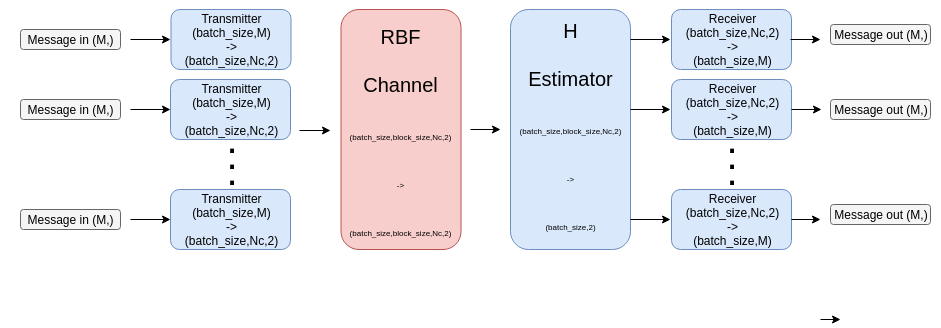

The diagram above was exported from draw.io. Its source (the exported page's mxGraphModel, read from the mxfile embedded in the PNG):
<mxGraphModel dx="994" dy="352" grid="1" gridSize="10" guides="1" tooltips="1" connect="1" arrows="1" fold="1" page="1" pageScale="1" pageWidth="827" pageHeight="1169" math="0" shadow="0">
  <root>
    <mxCell id="0" />
    <mxCell id="1" parent="0" />
    <mxCell id="wDXr_jsWzj_K6IwoDMJq-9" value="" style="group" vertex="1" connectable="0" parent="1">
      <mxGeometry x="240" y="150" width="120" height="60" as="geometry" />
    </mxCell>
    <mxCell id="wDXr_jsWzj_K6IwoDMJq-10" value="" style="group" vertex="1" connectable="0" parent="wDXr_jsWzj_K6IwoDMJq-9">
      <mxGeometry width="120" height="60" as="geometry" />
    </mxCell>
    <mxCell id="wDXr_jsWzj_K6IwoDMJq-11" value="" style="rounded=1;whiteSpace=wrap;html=1;fillColor=#dae8fc;strokeColor=#6c8ebf;" vertex="1" parent="wDXr_jsWzj_K6IwoDMJq-10">
      <mxGeometry width="120" height="60" as="geometry" />
    </mxCell>
    <mxCell id="wDXr_jsWzj_K6IwoDMJq-12" value="Transmitter&lt;br&gt;(batch_size,M)&lt;br&gt;-&amp;gt;&lt;br&gt;(batch_size,Nc,2)&lt;br&gt;" style="text;html=1;strokeColor=none;fillColor=none;align=center;verticalAlign=middle;whiteSpace=wrap;rounded=0;" vertex="1" parent="wDXr_jsWzj_K6IwoDMJq-10">
      <mxGeometry x="40" y="20" width="40" height="20" as="geometry" />
    </mxCell>
    <mxCell id="wDXr_jsWzj_K6IwoDMJq-13" value="" style="group" vertex="1" connectable="0" parent="1">
      <mxGeometry x="240" y="260" width="120" height="60" as="geometry" />
    </mxCell>
    <mxCell id="wDXr_jsWzj_K6IwoDMJq-14" value="" style="group" vertex="1" connectable="0" parent="wDXr_jsWzj_K6IwoDMJq-13">
      <mxGeometry width="120" height="60" as="geometry" />
    </mxCell>
    <mxCell id="wDXr_jsWzj_K6IwoDMJq-15" value="" style="rounded=1;whiteSpace=wrap;html=1;fillColor=#dae8fc;strokeColor=#6c8ebf;" vertex="1" parent="wDXr_jsWzj_K6IwoDMJq-14">
      <mxGeometry width="120" height="60" as="geometry" />
    </mxCell>
    <mxCell id="wDXr_jsWzj_K6IwoDMJq-16" value="Transmitter&lt;br&gt;(batch_size,M)&lt;br&gt;-&amp;gt;&lt;br&gt;(batch_size,Nc,2)&lt;br&gt;" style="text;html=1;strokeColor=none;fillColor=none;align=center;verticalAlign=middle;whiteSpace=wrap;rounded=0;" vertex="1" parent="wDXr_jsWzj_K6IwoDMJq-14">
      <mxGeometry x="40" y="20" width="40" height="20" as="geometry" />
    </mxCell>
    <mxCell id="wDXr_jsWzj_K6IwoDMJq-19" value="&lt;p style=&quot;line-height: 40%&quot;&gt;.&lt;br&gt;.&lt;br&gt;.&lt;br&gt;&lt;/p&gt;" style="text;html=1;strokeColor=none;fillColor=none;align=center;verticalAlign=middle;whiteSpace=wrap;rounded=0;fontSize=40;" vertex="1" parent="1">
      <mxGeometry x="281" y="215" width="40" height="20" as="geometry" />
    </mxCell>
    <mxCell id="wDXr_jsWzj_K6IwoDMJq-22" value="" style="group" vertex="1" connectable="0" parent="1">
      <mxGeometry x="90" y="90" width="115" height="50" as="geometry" />
    </mxCell>
    <mxCell id="wDXr_jsWzj_K6IwoDMJq-25" value="" style="group" vertex="1" connectable="0" parent="wDXr_jsWzj_K6IwoDMJq-22">
      <mxGeometry width="115" height="50" as="geometry" />
    </mxCell>
    <mxCell id="wDXr_jsWzj_K6IwoDMJq-26" value="" style="group" vertex="1" connectable="0" parent="wDXr_jsWzj_K6IwoDMJq-25">
      <mxGeometry width="115" height="50" as="geometry" />
    </mxCell>
    <mxCell id="wDXr_jsWzj_K6IwoDMJq-45" value="" style="rounded=1;whiteSpace=wrap;html=1;fontSize=40;fillColor=#f5f5f5;strokeColor=#666666;fontColor=#333333;" vertex="1" parent="wDXr_jsWzj_K6IwoDMJq-26">
      <mxGeometry y="10" width="100" height="20" as="geometry" />
    </mxCell>
    <mxCell id="wDXr_jsWzj_K6IwoDMJq-20" value="&lt;font style=&quot;font-size: 12px&quot;&gt;Message in (M,)&lt;/font&gt;" style="text;html=1;strokeColor=none;fillColor=none;align=center;verticalAlign=middle;whiteSpace=wrap;rounded=0;fontSize=40;" vertex="1" parent="wDXr_jsWzj_K6IwoDMJq-26">
      <mxGeometry width="100" height="20" as="geometry" />
    </mxCell>
    <mxCell id="wDXr_jsWzj_K6IwoDMJq-21" value="" style="endArrow=classic;html=1;fontSize=40;entryX=0;entryY=0.5;entryDx=0;entryDy=0;" edge="1" parent="wDXr_jsWzj_K6IwoDMJq-26">
      <mxGeometry width="50" height="50" relative="1" as="geometry">
        <mxPoint x="110" y="20" as="sourcePoint" />
        <mxPoint x="150" y="20" as="targetPoint" />
      </mxGeometry>
    </mxCell>
    <mxCell id="wDXr_jsWzj_K6IwoDMJq-33" value="" style="group" vertex="1" connectable="0" parent="1">
      <mxGeometry x="70" y="270" width="120" height="30" as="geometry" />
    </mxCell>
    <mxCell id="wDXr_jsWzj_K6IwoDMJq-34" value="" style="group" vertex="1" connectable="0" parent="wDXr_jsWzj_K6IwoDMJq-33">
      <mxGeometry width="120" height="30" as="geometry" />
    </mxCell>
    <mxCell id="wDXr_jsWzj_K6IwoDMJq-35" value="" style="group" vertex="1" connectable="0" parent="wDXr_jsWzj_K6IwoDMJq-34">
      <mxGeometry width="120" height="30" as="geometry" />
    </mxCell>
    <mxCell id="wDXr_jsWzj_K6IwoDMJq-47" value="" style="rounded=1;whiteSpace=wrap;html=1;fontSize=40;fillColor=#f5f5f5;strokeColor=#666666;fontColor=#333333;" vertex="1" parent="wDXr_jsWzj_K6IwoDMJq-35">
      <mxGeometry x="20" y="10" width="100" height="20" as="geometry" />
    </mxCell>
    <mxCell id="wDXr_jsWzj_K6IwoDMJq-36" value="&lt;font style=&quot;font-size: 12px&quot;&gt;Message in (M,)&lt;/font&gt;" style="text;html=1;strokeColor=none;fillColor=none;align=center;verticalAlign=middle;whiteSpace=wrap;rounded=0;fontSize=40;" vertex="1" parent="wDXr_jsWzj_K6IwoDMJq-35">
      <mxGeometry x="20" width="100" height="20" as="geometry" />
    </mxCell>
    <mxCell id="wDXr_jsWzj_K6IwoDMJq-37" value="" style="endArrow=classic;html=1;fontSize=40;entryX=0;entryY=0.5;entryDx=0;entryDy=0;" edge="1" parent="wDXr_jsWzj_K6IwoDMJq-35" target="wDXr_jsWzj_K6IwoDMJq-15">
      <mxGeometry width="50" height="50" relative="1" as="geometry">
        <mxPoint x="130" y="20" as="sourcePoint" />
        <mxPoint x="100" y="50" as="targetPoint" />
      </mxGeometry>
    </mxCell>
    <mxCell id="wDXr_jsWzj_K6IwoDMJq-39" value="" style="endArrow=classic;html=1;fontSize=40;" edge="1" parent="1">
      <mxGeometry width="50" height="50" relative="1" as="geometry">
        <mxPoint x="369" y="201" as="sourcePoint" />
        <mxPoint x="400" y="201" as="targetPoint" />
      </mxGeometry>
    </mxCell>
    <mxCell id="wDXr_jsWzj_K6IwoDMJq-43" style="edgeStyle=orthogonalEdgeStyle;rounded=0;orthogonalLoop=1;jettySize=auto;html=1;exitX=0.5;exitY=1;exitDx=0;exitDy=0;fontSize=40;" edge="1" parent="1" source="wDXr_jsWzj_K6IwoDMJq-19" target="wDXr_jsWzj_K6IwoDMJq-19">
      <mxGeometry relative="1" as="geometry" />
    </mxCell>
    <mxCell id="wDXr_jsWzj_K6IwoDMJq-28" value="" style="group" vertex="1" connectable="0" parent="1">
      <mxGeometry x="90" y="160" width="110" height="30" as="geometry" />
    </mxCell>
    <mxCell id="wDXr_jsWzj_K6IwoDMJq-29" value="" style="group" vertex="1" connectable="0" parent="wDXr_jsWzj_K6IwoDMJq-28">
      <mxGeometry width="110" height="30" as="geometry" />
    </mxCell>
    <mxCell id="wDXr_jsWzj_K6IwoDMJq-30" value="" style="group" vertex="1" connectable="0" parent="wDXr_jsWzj_K6IwoDMJq-29">
      <mxGeometry width="110" height="30" as="geometry" />
    </mxCell>
    <mxCell id="wDXr_jsWzj_K6IwoDMJq-32" value="" style="endArrow=classic;html=1;fontSize=40;" edge="1" parent="wDXr_jsWzj_K6IwoDMJq-30" target="wDXr_jsWzj_K6IwoDMJq-11">
      <mxGeometry width="50" height="50" relative="1" as="geometry">
        <mxPoint x="110" y="20" as="sourcePoint" />
        <mxPoint x="100" y="50" as="targetPoint" />
      </mxGeometry>
    </mxCell>
    <mxCell id="wDXr_jsWzj_K6IwoDMJq-31" value="&lt;font style=&quot;font-size: 12px&quot;&gt;Message in (M,)&lt;/font&gt;" style="text;html=1;strokeColor=none;fillColor=none;align=center;verticalAlign=middle;whiteSpace=wrap;rounded=0;fontSize=40;" vertex="1" parent="wDXr_jsWzj_K6IwoDMJq-30">
      <mxGeometry width="100" height="20" as="geometry" />
    </mxCell>
    <mxCell id="wDXr_jsWzj_K6IwoDMJq-48" value="" style="rounded=1;whiteSpace=wrap;html=1;fontSize=40;fillColor=#f5f5f5;strokeColor=#666666;fontColor=#333333;" vertex="1" parent="wDXr_jsWzj_K6IwoDMJq-30">
      <mxGeometry y="10" width="100" height="20" as="geometry" />
    </mxCell>
    <mxCell id="wDXr_jsWzj_K6IwoDMJq-49" value="&lt;font style=&quot;font-size: 12px&quot;&gt;Message in (M,)&lt;/font&gt;" style="text;html=1;strokeColor=none;fillColor=none;align=center;verticalAlign=middle;whiteSpace=wrap;rounded=0;fontSize=40;" vertex="1" parent="wDXr_jsWzj_K6IwoDMJq-30">
      <mxGeometry width="100" height="20" as="geometry" />
    </mxCell>
    <mxCell id="wDXr_jsWzj_K6IwoDMJq-52" value="" style="group" vertex="1" connectable="0" parent="1">
      <mxGeometry x="410.5" y="80" width="120" height="240" as="geometry" />
    </mxCell>
    <mxCell id="wDXr_jsWzj_K6IwoDMJq-40" value="" style="rounded=1;whiteSpace=wrap;html=1;fontSize=40;fillColor=#f8cecc;strokeColor=#b85450;" vertex="1" parent="wDXr_jsWzj_K6IwoDMJq-52">
      <mxGeometry width="120" height="240" as="geometry" />
    </mxCell>
    <mxCell id="wDXr_jsWzj_K6IwoDMJq-41" value="&lt;font&gt;&lt;font style=&quot;font-size: 20px&quot;&gt;RBF Channel&lt;/font&gt;&lt;br&gt;&lt;font style=&quot;font-size: 8px&quot;&gt;(batch_size,block_size,Nc,2)&lt;br&gt;-&amp;gt;&lt;br&gt;(batch_size,block_size,Nc,2)&lt;br&gt;&lt;/font&gt;&lt;br&gt;&lt;/font&gt;" style="text;html=1;strokeColor=none;fillColor=none;align=center;verticalAlign=middle;whiteSpace=wrap;rounded=0;fontSize=40;" vertex="1" parent="wDXr_jsWzj_K6IwoDMJq-52">
      <mxGeometry x="40" y="130" width="40" height="20" as="geometry" />
    </mxCell>
    <mxCell id="wDXr_jsWzj_K6IwoDMJq-53" value="" style="group" vertex="1" connectable="0" parent="1">
      <mxGeometry x="580" y="80" width="120" height="240" as="geometry" />
    </mxCell>
    <mxCell id="wDXr_jsWzj_K6IwoDMJq-54" value="" style="rounded=1;whiteSpace=wrap;html=1;fontSize=40;fillColor=#dae8fc;strokeColor=#6c8ebf;" vertex="1" parent="wDXr_jsWzj_K6IwoDMJq-53">
      <mxGeometry width="120" height="240" as="geometry" />
    </mxCell>
    <mxCell id="wDXr_jsWzj_K6IwoDMJq-55" value="&lt;font style=&quot;font-size: 8px ; line-height: 10%&quot;&gt;&lt;span style=&quot;font-size: 20px&quot;&gt;H Estimator&lt;/span&gt;&lt;br&gt;&lt;font style=&quot;font-size: 8px&quot;&gt;(batch_size,block_size,Nc,2)&lt;br&gt;-&amp;gt;&lt;br&gt;(batch_size,2)&lt;/font&gt;&lt;br&gt;&lt;/font&gt;" style="text;html=1;strokeColor=none;fillColor=none;align=center;verticalAlign=middle;whiteSpace=wrap;rounded=0;fontSize=40;" vertex="1" parent="wDXr_jsWzj_K6IwoDMJq-53">
      <mxGeometry x="40" y="100" width="40" height="20" as="geometry" />
    </mxCell>
    <mxCell id="wDXr_jsWzj_K6IwoDMJq-56" value="" style="endArrow=classic;html=1;fontSize=40;" edge="1" parent="1">
      <mxGeometry width="50" height="50" relative="1" as="geometry">
        <mxPoint x="540" y="200" as="sourcePoint" />
        <mxPoint x="570" y="200" as="targetPoint" />
      </mxGeometry>
    </mxCell>
    <mxCell id="wDXr_jsWzj_K6IwoDMJq-70" value="&lt;p style=&quot;line-height: 40%&quot;&gt;.&lt;br&gt;.&lt;br&gt;.&lt;br&gt;&lt;/p&gt;" style="text;html=1;strokeColor=none;fillColor=none;align=center;verticalAlign=middle;whiteSpace=wrap;rounded=0;fontSize=40;" vertex="1" parent="1">
      <mxGeometry x="781" y="215" width="40" height="20" as="geometry" />
    </mxCell>
    <mxCell id="wDXr_jsWzj_K6IwoDMJq-71" value="" style="endArrow=classic;html=1;fontSize=40;entryX=0;entryY=0.5;entryDx=0;entryDy=0;" edge="1" parent="1">
      <mxGeometry width="50" height="50" relative="1" as="geometry">
        <mxPoint x="700" y="110" as="sourcePoint" />
        <mxPoint x="740" y="110" as="targetPoint" />
      </mxGeometry>
    </mxCell>
    <mxCell id="wDXr_jsWzj_K6IwoDMJq-72" value="" style="endArrow=classic;html=1;fontSize=40;entryX=0;entryY=0.5;entryDx=0;entryDy=0;" edge="1" parent="1">
      <mxGeometry width="50" height="50" relative="1" as="geometry">
        <mxPoint x="700" y="290" as="sourcePoint" />
        <mxPoint x="740" y="290" as="targetPoint" />
      </mxGeometry>
    </mxCell>
    <mxCell id="wDXr_jsWzj_K6IwoDMJq-73" style="edgeStyle=orthogonalEdgeStyle;rounded=0;orthogonalLoop=1;jettySize=auto;html=1;exitX=0.5;exitY=1;exitDx=0;exitDy=0;fontSize=40;" edge="1" parent="1" source="wDXr_jsWzj_K6IwoDMJq-70" target="wDXr_jsWzj_K6IwoDMJq-70">
      <mxGeometry relative="1" as="geometry" />
    </mxCell>
    <mxCell id="wDXr_jsWzj_K6IwoDMJq-74" value="" style="endArrow=classic;html=1;fontSize=40;" edge="1" parent="1">
      <mxGeometry width="50" height="50" relative="1" as="geometry">
        <mxPoint x="700" y="180" as="sourcePoint" />
        <mxPoint x="740" y="180" as="targetPoint" />
      </mxGeometry>
    </mxCell>
    <mxCell id="wDXr_jsWzj_K6IwoDMJq-79" value="" style="group" vertex="1" connectable="0" parent="1">
      <mxGeometry x="240.5" y="80" width="120" height="60" as="geometry" />
    </mxCell>
    <mxCell id="wDXr_jsWzj_K6IwoDMJq-80" value="" style="group" vertex="1" connectable="0" parent="wDXr_jsWzj_K6IwoDMJq-79">
      <mxGeometry width="120" height="60" as="geometry" />
    </mxCell>
    <mxCell id="wDXr_jsWzj_K6IwoDMJq-81" value="" style="rounded=1;whiteSpace=wrap;html=1;fillColor=#dae8fc;strokeColor=#6c8ebf;" vertex="1" parent="wDXr_jsWzj_K6IwoDMJq-80">
      <mxGeometry width="120" height="60" as="geometry" />
    </mxCell>
    <mxCell id="wDXr_jsWzj_K6IwoDMJq-82" value="Transmitter&lt;br&gt;(batch_size,M)&lt;br&gt;-&amp;gt;&lt;br&gt;(batch_size,Nc,2)&lt;br&gt;" style="text;html=1;strokeColor=none;fillColor=none;align=center;verticalAlign=middle;whiteSpace=wrap;rounded=0;" vertex="1" parent="wDXr_jsWzj_K6IwoDMJq-80">
      <mxGeometry x="40" y="20" width="40" height="20" as="geometry" />
    </mxCell>
    <mxCell id="wDXr_jsWzj_K6IwoDMJq-83" value="" style="group" vertex="1" connectable="0" parent="1">
      <mxGeometry x="741" y="80" width="120" height="60" as="geometry" />
    </mxCell>
    <mxCell id="wDXr_jsWzj_K6IwoDMJq-84" value="" style="group" vertex="1" connectable="0" parent="wDXr_jsWzj_K6IwoDMJq-83">
      <mxGeometry width="120" height="60" as="geometry" />
    </mxCell>
    <mxCell id="wDXr_jsWzj_K6IwoDMJq-85" value="" style="rounded=1;whiteSpace=wrap;html=1;fillColor=#dae8fc;strokeColor=#6c8ebf;" vertex="1" parent="wDXr_jsWzj_K6IwoDMJq-84">
      <mxGeometry width="120" height="60" as="geometry" />
    </mxCell>
    <mxCell id="wDXr_jsWzj_K6IwoDMJq-86" value="Receiver&lt;br&gt;(batch_size,Nc,2)&lt;br&gt;-&amp;gt;&lt;br&gt;(batch_size,M)&lt;br&gt;" style="text;html=1;strokeColor=none;fillColor=none;align=center;verticalAlign=middle;whiteSpace=wrap;rounded=0;" vertex="1" parent="wDXr_jsWzj_K6IwoDMJq-84">
      <mxGeometry x="40" y="20" width="40" height="20" as="geometry" />
    </mxCell>
    <mxCell id="wDXr_jsWzj_K6IwoDMJq-88" value="" style="group" vertex="1" connectable="0" parent="1">
      <mxGeometry x="741" y="150" width="120" height="60" as="geometry" />
    </mxCell>
    <mxCell id="wDXr_jsWzj_K6IwoDMJq-89" value="" style="group" vertex="1" connectable="0" parent="wDXr_jsWzj_K6IwoDMJq-88">
      <mxGeometry width="120" height="60" as="geometry" />
    </mxCell>
    <mxCell id="wDXr_jsWzj_K6IwoDMJq-90" value="" style="rounded=1;whiteSpace=wrap;html=1;fillColor=#dae8fc;strokeColor=#6c8ebf;" vertex="1" parent="wDXr_jsWzj_K6IwoDMJq-89">
      <mxGeometry width="120" height="60" as="geometry" />
    </mxCell>
    <mxCell id="wDXr_jsWzj_K6IwoDMJq-91" value="Receiver&lt;br&gt;(batch_size,Nc,2)&lt;br&gt;-&amp;gt;&lt;br&gt;(batch_size,M)&lt;br&gt;" style="text;html=1;strokeColor=none;fillColor=none;align=center;verticalAlign=middle;whiteSpace=wrap;rounded=0;" vertex="1" parent="wDXr_jsWzj_K6IwoDMJq-89">
      <mxGeometry x="40" y="20" width="40" height="20" as="geometry" />
    </mxCell>
    <mxCell id="wDXr_jsWzj_K6IwoDMJq-92" value="" style="group" vertex="1" connectable="0" parent="1">
      <mxGeometry x="741" y="260" width="120" height="60" as="geometry" />
    </mxCell>
    <mxCell id="wDXr_jsWzj_K6IwoDMJq-93" value="" style="group" vertex="1" connectable="0" parent="wDXr_jsWzj_K6IwoDMJq-92">
      <mxGeometry width="120" height="60" as="geometry" />
    </mxCell>
    <mxCell id="wDXr_jsWzj_K6IwoDMJq-94" value="" style="rounded=1;whiteSpace=wrap;html=1;fillColor=#dae8fc;strokeColor=#6c8ebf;" vertex="1" parent="wDXr_jsWzj_K6IwoDMJq-93">
      <mxGeometry width="120" height="60" as="geometry" />
    </mxCell>
    <mxCell id="wDXr_jsWzj_K6IwoDMJq-95" value="Receiver&lt;br&gt;(batch_size,Nc,2)&lt;br&gt;-&amp;gt;&lt;br&gt;(batch_size,M)&lt;br&gt;" style="text;html=1;strokeColor=none;fillColor=none;align=center;verticalAlign=middle;whiteSpace=wrap;rounded=0;" vertex="1" parent="wDXr_jsWzj_K6IwoDMJq-93">
      <mxGeometry x="40" y="20" width="40" height="20" as="geometry" />
    </mxCell>
    <mxCell id="wDXr_jsWzj_K6IwoDMJq-98" value="" style="group" vertex="1" connectable="0" parent="1">
      <mxGeometry x="890" y="275" width="120" height="40" as="geometry" />
    </mxCell>
    <mxCell id="wDXr_jsWzj_K6IwoDMJq-99" value="" style="group" vertex="1" connectable="0" parent="wDXr_jsWzj_K6IwoDMJq-98">
      <mxGeometry width="120" height="30" as="geometry" />
    </mxCell>
    <mxCell id="wDXr_jsWzj_K6IwoDMJq-117" value="" style="group" vertex="1" connectable="0" parent="wDXr_jsWzj_K6IwoDMJq-98">
      <mxGeometry x="10" y="-10" width="100" height="30" as="geometry" />
    </mxCell>
    <mxCell id="wDXr_jsWzj_K6IwoDMJq-118" value="" style="group" vertex="1" connectable="0" parent="wDXr_jsWzj_K6IwoDMJq-117">
      <mxGeometry width="100" height="30" as="geometry" />
    </mxCell>
    <mxCell id="wDXr_jsWzj_K6IwoDMJq-119" value="" style="rounded=1;whiteSpace=wrap;html=1;fontSize=40;fillColor=#f5f5f5;strokeColor=#666666;fontColor=#333333;" vertex="1" parent="wDXr_jsWzj_K6IwoDMJq-118">
      <mxGeometry y="10" width="100" height="20" as="geometry" />
    </mxCell>
    <mxCell id="wDXr_jsWzj_K6IwoDMJq-120" value="&lt;font style=&quot;font-size: 12px&quot;&gt;Message out (M,)&lt;/font&gt;" style="text;html=1;strokeColor=none;fillColor=none;align=center;verticalAlign=middle;whiteSpace=wrap;rounded=0;fontSize=40;" vertex="1" parent="wDXr_jsWzj_K6IwoDMJq-118">
      <mxGeometry width="100" height="20" as="geometry" />
    </mxCell>
    <mxCell id="wDXr_jsWzj_K6IwoDMJq-110" value="" style="group" vertex="1" connectable="0" parent="1">
      <mxGeometry x="900" y="85" width="100" height="30" as="geometry" />
    </mxCell>
    <mxCell id="wDXr_jsWzj_K6IwoDMJq-108" value="" style="group" vertex="1" connectable="0" parent="wDXr_jsWzj_K6IwoDMJq-110">
      <mxGeometry width="100" height="30" as="geometry" />
    </mxCell>
    <mxCell id="wDXr_jsWzj_K6IwoDMJq-96" value="" style="rounded=1;whiteSpace=wrap;html=1;fontSize=40;fillColor=#f5f5f5;strokeColor=#666666;fontColor=#333333;" vertex="1" parent="wDXr_jsWzj_K6IwoDMJq-108">
      <mxGeometry y="10" width="100" height="20" as="geometry" />
    </mxCell>
    <mxCell id="wDXr_jsWzj_K6IwoDMJq-97" value="&lt;font style=&quot;font-size: 12px&quot;&gt;Message out (M,)&lt;/font&gt;" style="text;html=1;strokeColor=none;fillColor=none;align=center;verticalAlign=middle;whiteSpace=wrap;rounded=0;fontSize=40;" vertex="1" parent="wDXr_jsWzj_K6IwoDMJq-108">
      <mxGeometry width="100" height="20" as="geometry" />
    </mxCell>
    <mxCell id="wDXr_jsWzj_K6IwoDMJq-111" value="" style="group" vertex="1" connectable="0" parent="1">
      <mxGeometry x="900" y="160" width="100" height="30" as="geometry" />
    </mxCell>
    <mxCell id="wDXr_jsWzj_K6IwoDMJq-112" value="" style="group" vertex="1" connectable="0" parent="wDXr_jsWzj_K6IwoDMJq-111">
      <mxGeometry width="100" height="30" as="geometry" />
    </mxCell>
    <mxCell id="wDXr_jsWzj_K6IwoDMJq-113" value="" style="rounded=1;whiteSpace=wrap;html=1;fontSize=40;fillColor=#f5f5f5;strokeColor=#666666;fontColor=#333333;" vertex="1" parent="wDXr_jsWzj_K6IwoDMJq-112">
      <mxGeometry y="10" width="100" height="20" as="geometry" />
    </mxCell>
    <mxCell id="wDXr_jsWzj_K6IwoDMJq-114" value="&lt;font style=&quot;font-size: 12px&quot;&gt;Message out (M,)&lt;/font&gt;" style="text;html=1;strokeColor=none;fillColor=none;align=center;verticalAlign=middle;whiteSpace=wrap;rounded=0;fontSize=40;" vertex="1" parent="wDXr_jsWzj_K6IwoDMJq-112">
      <mxGeometry width="100" height="20" as="geometry" />
    </mxCell>
    <mxCell id="wDXr_jsWzj_K6IwoDMJq-121" value="" style="endArrow=classic;html=1;fontSize=40;" edge="1" parent="1">
      <mxGeometry width="50" height="50" relative="1" as="geometry">
        <mxPoint x="890" y="390" as="sourcePoint" />
        <mxPoint x="910" y="390" as="targetPoint" />
      </mxGeometry>
    </mxCell>
    <mxCell id="wDXr_jsWzj_K6IwoDMJq-122" value="" style="endArrow=classic;html=1;fontSize=40;" edge="1" parent="1">
      <mxGeometry width="50" height="50" relative="1" as="geometry">
        <mxPoint x="860" y="110" as="sourcePoint" />
        <mxPoint x="890" y="110" as="targetPoint" />
      </mxGeometry>
    </mxCell>
    <mxCell id="wDXr_jsWzj_K6IwoDMJq-123" value="" style="endArrow=classic;html=1;fontSize=40;exitX=1;exitY=0.5;exitDx=0;exitDy=0;" edge="1" parent="1" source="wDXr_jsWzj_K6IwoDMJq-90">
      <mxGeometry width="50" height="50" relative="1" as="geometry">
        <mxPoint x="861" y="174" as="sourcePoint" />
        <mxPoint x="891" y="180" as="targetPoint" />
      </mxGeometry>
    </mxCell>
    <mxCell id="wDXr_jsWzj_K6IwoDMJq-124" value="" style="endArrow=classic;html=1;fontSize=40;exitX=1;exitY=0.5;exitDx=0;exitDy=0;" edge="1" parent="1" source="wDXr_jsWzj_K6IwoDMJq-94">
      <mxGeometry width="50" height="50" relative="1" as="geometry">
        <mxPoint x="871" y="190" as="sourcePoint" />
        <mxPoint x="890" y="290" as="targetPoint" />
      </mxGeometry>
    </mxCell>
  </root>
</mxGraphModel>